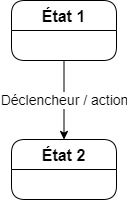

The diagram above was exported from draw.io. Its source (the exported page's mxGraphModel, read from the mxfile embedded in the PNG):
<mxGraphModel dx="1422" dy="865" grid="0" gridSize="10" guides="1" tooltips="1" connect="1" arrows="1" fold="0" page="1" pageScale="1" pageWidth="827" pageHeight="1169" math="0" shadow="0">
  <root>
    <mxCell id="0" />
    <mxCell id="1" parent="0" />
    <mxCell id="2" value="État 2" style="swimlane;fontStyle=1;childLayout=stackLayout;horizontal=1;startSize=30;horizontalStack=0;resizeParent=1;resizeParentMax=0;resizeLast=0;collapsible=1;marginBottom=0;fontSize=16;strokeWidth=1;rounded=1;" vertex="1" parent="1">
      <mxGeometry x="1125" y="811" width="105" height="60" as="geometry" />
    </mxCell>
    <mxCell id="3" value="Déclencheur / action" style="edgeStyle=orthogonalEdgeStyle;rounded=0;orthogonalLoop=1;jettySize=auto;html=1;exitX=0.5;exitY=1;exitDx=0;exitDy=0;entryX=0.5;entryY=0;entryDx=0;entryDy=0;fontSize=14;" edge="1" source="4" target="2" parent="1">
      <mxGeometry relative="1" as="geometry" />
    </mxCell>
    <mxCell id="4" value="État 1" style="swimlane;fontStyle=1;childLayout=stackLayout;horizontal=1;startSize=30;horizontalStack=0;resizeParent=1;resizeParentMax=0;resizeLast=0;collapsible=1;marginBottom=0;fontSize=16;strokeWidth=1;rounded=1;" vertex="1" parent="1">
      <mxGeometry x="1125" y="672" width="105" height="60" as="geometry" />
    </mxCell>
  </root>
</mxGraphModel>